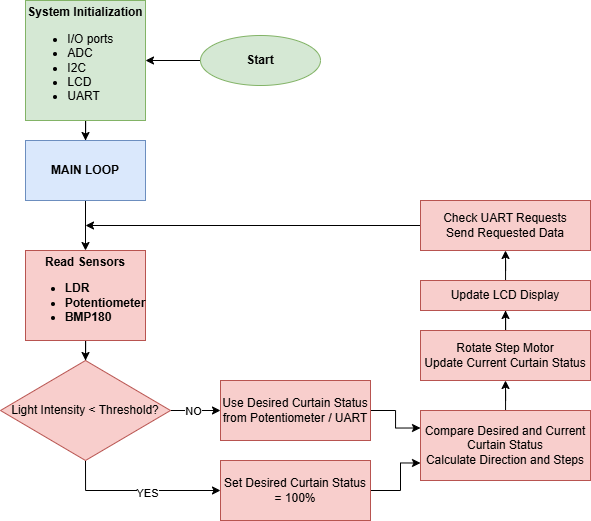

The diagram above was exported from draw.io. Its source (the exported page's mxGraphModel, read from the mxfile embedded in the PNG):
<mxGraphModel dx="1226" dy="736" grid="1" gridSize="10" guides="1" tooltips="1" connect="1" arrows="1" fold="1" page="1" pageScale="1" pageWidth="827" pageHeight="1169" math="0" shadow="0">
  <root>
    <mxCell id="0" />
    <mxCell id="1" parent="0" />
    <mxCell id="_V5G7lSFC8vGuQJhA1X6-3" style="edgeStyle=orthogonalEdgeStyle;rounded=0;orthogonalLoop=1;jettySize=auto;html=1;" edge="1" parent="1" source="_V5G7lSFC8vGuQJhA1X6-1" target="_V5G7lSFC8vGuQJhA1X6-2">
      <mxGeometry relative="1" as="geometry" />
    </mxCell>
    <mxCell id="_V5G7lSFC8vGuQJhA1X6-1" value="&lt;b&gt;Start&lt;/b&gt;" style="ellipse;whiteSpace=wrap;html=1;fillColor=#d5e8d4;strokeColor=#82b366;" vertex="1" parent="1">
      <mxGeometry x="260" y="105" width="120" height="50" as="geometry" />
    </mxCell>
    <mxCell id="_V5G7lSFC8vGuQJhA1X6-6" style="edgeStyle=orthogonalEdgeStyle;rounded=0;orthogonalLoop=1;jettySize=auto;html=1;entryX=0.5;entryY=0;entryDx=0;entryDy=0;" edge="1" parent="1" source="_V5G7lSFC8vGuQJhA1X6-2" target="_V5G7lSFC8vGuQJhA1X6-4">
      <mxGeometry relative="1" as="geometry" />
    </mxCell>
    <mxCell id="_V5G7lSFC8vGuQJhA1X6-2" value="&lt;b&gt;System Initialization&lt;/b&gt;&lt;div&gt;&lt;ul&gt;&lt;li style=&quot;text-align: left;&quot;&gt;I/O ports&amp;nbsp;&lt;/li&gt;&lt;li style=&quot;text-align: left;&quot;&gt;ADC&amp;nbsp;&lt;/li&gt;&lt;li style=&quot;text-align: left;&quot;&gt;I2C&amp;nbsp;&lt;/li&gt;&lt;li style=&quot;text-align: left;&quot;&gt;LCD&amp;nbsp;&lt;/li&gt;&lt;li style=&quot;text-align: left;&quot;&gt;UART&amp;nbsp;&lt;/li&gt;&lt;/ul&gt;&lt;/div&gt;" style="rounded=0;whiteSpace=wrap;html=1;fillColor=#d5e8d4;strokeColor=#82b366;" vertex="1" parent="1">
      <mxGeometry x="85" y="70" width="120" height="120" as="geometry" />
    </mxCell>
    <mxCell id="_V5G7lSFC8vGuQJhA1X6-8" style="edgeStyle=orthogonalEdgeStyle;rounded=0;orthogonalLoop=1;jettySize=auto;html=1;entryX=0.5;entryY=0;entryDx=0;entryDy=0;" edge="1" parent="1" source="_V5G7lSFC8vGuQJhA1X6-4" target="_V5G7lSFC8vGuQJhA1X6-5">
      <mxGeometry relative="1" as="geometry" />
    </mxCell>
    <mxCell id="_V5G7lSFC8vGuQJhA1X6-4" value="&lt;b&gt;MAIN LOOP&lt;/b&gt;" style="rounded=0;whiteSpace=wrap;html=1;fillColor=#dae8fc;strokeColor=#6c8ebf;" vertex="1" parent="1">
      <mxGeometry x="85" y="210" width="120" height="60" as="geometry" />
    </mxCell>
    <mxCell id="_V5G7lSFC8vGuQJhA1X6-10" style="edgeStyle=orthogonalEdgeStyle;rounded=0;orthogonalLoop=1;jettySize=auto;html=1;entryX=0.5;entryY=0;entryDx=0;entryDy=0;" edge="1" parent="1" source="_V5G7lSFC8vGuQJhA1X6-5" target="_V5G7lSFC8vGuQJhA1X6-9">
      <mxGeometry relative="1" as="geometry" />
    </mxCell>
    <mxCell id="_V5G7lSFC8vGuQJhA1X6-5" value="&lt;b&gt;Read Sensors&lt;/b&gt;&lt;div style=&quot;text-align: left;&quot;&gt;&lt;ul&gt;&lt;li&gt;&lt;b&gt;LDR&lt;/b&gt;&lt;/li&gt;&lt;li&gt;&lt;b&gt;Potentiometer&lt;/b&gt;&lt;/li&gt;&lt;li&gt;&lt;b&gt;BMP180&lt;/b&gt;&lt;/li&gt;&lt;/ul&gt;&lt;/div&gt;" style="rounded=0;whiteSpace=wrap;html=1;fillColor=#f8cecc;strokeColor=#b85450;" vertex="1" parent="1">
      <mxGeometry x="85" y="320" width="120" height="90" as="geometry" />
    </mxCell>
    <mxCell id="_V5G7lSFC8vGuQJhA1X6-18" style="edgeStyle=orthogonalEdgeStyle;rounded=0;orthogonalLoop=1;jettySize=auto;html=1;" edge="1" parent="1" source="_V5G7lSFC8vGuQJhA1X6-9" target="_V5G7lSFC8vGuQJhA1X6-12">
      <mxGeometry relative="1" as="geometry" />
    </mxCell>
    <mxCell id="_V5G7lSFC8vGuQJhA1X6-19" value="NO" style="edgeLabel;html=1;align=center;verticalAlign=middle;resizable=0;points=[];" vertex="1" connectable="0" parent="_V5G7lSFC8vGuQJhA1X6-18">
      <mxGeometry x="0.536" relative="1" as="geometry">
        <mxPoint x="-16" as="offset" />
      </mxGeometry>
    </mxCell>
    <mxCell id="_V5G7lSFC8vGuQJhA1X6-32" style="edgeStyle=orthogonalEdgeStyle;rounded=0;orthogonalLoop=1;jettySize=auto;html=1;entryX=0;entryY=0.5;entryDx=0;entryDy=0;exitX=0.5;exitY=1;exitDx=0;exitDy=0;" edge="1" parent="1" source="_V5G7lSFC8vGuQJhA1X6-9" target="_V5G7lSFC8vGuQJhA1X6-11">
      <mxGeometry relative="1" as="geometry">
        <mxPoint x="149.99999999999955" y="530.0000000000001" as="sourcePoint" />
        <mxPoint x="205" y="610" as="targetPoint" />
        <Array as="points">
          <mxPoint x="145" y="560" />
        </Array>
      </mxGeometry>
    </mxCell>
    <mxCell id="_V5G7lSFC8vGuQJhA1X6-33" value="YES" style="edgeLabel;html=1;align=center;verticalAlign=middle;resizable=0;points=[];" vertex="1" connectable="0" parent="_V5G7lSFC8vGuQJhA1X6-32">
      <mxGeometry x="0.1075" y="-2" relative="1" as="geometry">
        <mxPoint as="offset" />
      </mxGeometry>
    </mxCell>
    <mxCell id="_V5G7lSFC8vGuQJhA1X6-9" value="&lt;div&gt;Light Intensity &amp;lt; Threshold?&lt;/div&gt;" style="rhombus;whiteSpace=wrap;html=1;fillColor=#f8cecc;strokeColor=#b85450;" vertex="1" parent="1">
      <mxGeometry x="60" y="430" width="170" height="100" as="geometry" />
    </mxCell>
    <mxCell id="_V5G7lSFC8vGuQJhA1X6-35" style="edgeStyle=orthogonalEdgeStyle;rounded=0;orthogonalLoop=1;jettySize=auto;html=1;entryX=0;entryY=0.75;entryDx=0;entryDy=0;" edge="1" parent="1" source="_V5G7lSFC8vGuQJhA1X6-11" target="_V5G7lSFC8vGuQJhA1X6-20">
      <mxGeometry relative="1" as="geometry">
        <Array as="points">
          <mxPoint x="460" y="560" />
          <mxPoint x="460" y="533" />
        </Array>
      </mxGeometry>
    </mxCell>
    <mxCell id="_V5G7lSFC8vGuQJhA1X6-11" value="&lt;div&gt;Set Desired Curtain Status = 100%&lt;/div&gt;" style="rounded=0;whiteSpace=wrap;html=1;fillColor=#f8cecc;strokeColor=#b85450;" vertex="1" parent="1">
      <mxGeometry x="280" y="530" width="150" height="60" as="geometry" />
    </mxCell>
    <mxCell id="_V5G7lSFC8vGuQJhA1X6-34" style="edgeStyle=orthogonalEdgeStyle;rounded=0;orthogonalLoop=1;jettySize=auto;html=1;entryX=0;entryY=0.25;entryDx=0;entryDy=0;" edge="1" parent="1" source="_V5G7lSFC8vGuQJhA1X6-12" target="_V5G7lSFC8vGuQJhA1X6-20">
      <mxGeometry relative="1" as="geometry" />
    </mxCell>
    <mxCell id="_V5G7lSFC8vGuQJhA1X6-12" value="&lt;div&gt;Use Desired Curtain Status&lt;/div&gt;&lt;div&gt;from Potentiometer / UART&lt;/div&gt;" style="rounded=0;whiteSpace=wrap;html=1;fillColor=#f8cecc;strokeColor=#b85450;" vertex="1" parent="1">
      <mxGeometry x="280" y="450" width="150" height="60" as="geometry" />
    </mxCell>
    <mxCell id="_V5G7lSFC8vGuQJhA1X6-36" style="edgeStyle=orthogonalEdgeStyle;rounded=0;orthogonalLoop=1;jettySize=auto;html=1;entryX=0.5;entryY=1;entryDx=0;entryDy=0;" edge="1" parent="1" source="_V5G7lSFC8vGuQJhA1X6-20" target="_V5G7lSFC8vGuQJhA1X6-26">
      <mxGeometry relative="1" as="geometry" />
    </mxCell>
    <mxCell id="_V5G7lSFC8vGuQJhA1X6-20" value="&lt;div&gt;Compare Desired and Current&lt;/div&gt;&lt;div&gt;Curtain Status&lt;/div&gt;&lt;div&gt;Calculate Direction and Steps&lt;/div&gt;" style="rounded=0;whiteSpace=wrap;html=1;fillColor=#f8cecc;strokeColor=#b85450;" vertex="1" parent="1">
      <mxGeometry x="480" y="480" width="170" height="70" as="geometry" />
    </mxCell>
    <mxCell id="_V5G7lSFC8vGuQJhA1X6-37" style="edgeStyle=orthogonalEdgeStyle;rounded=0;orthogonalLoop=1;jettySize=auto;html=1;entryX=0.5;entryY=1;entryDx=0;entryDy=0;" edge="1" parent="1" source="_V5G7lSFC8vGuQJhA1X6-26" target="_V5G7lSFC8vGuQJhA1X6-28">
      <mxGeometry relative="1" as="geometry" />
    </mxCell>
    <mxCell id="_V5G7lSFC8vGuQJhA1X6-26" value="&lt;div&gt;Rotate Step Motor&lt;/div&gt;&lt;div&gt;Update Current Curtain Status&lt;/div&gt;" style="rounded=0;whiteSpace=wrap;html=1;fillColor=#f8cecc;strokeColor=#b85450;" vertex="1" parent="1">
      <mxGeometry x="480" y="400" width="170" height="50" as="geometry" />
    </mxCell>
    <mxCell id="_V5G7lSFC8vGuQJhA1X6-39" style="edgeStyle=orthogonalEdgeStyle;rounded=0;orthogonalLoop=1;jettySize=auto;html=1;entryX=0.5;entryY=1;entryDx=0;entryDy=0;" edge="1" parent="1" source="_V5G7lSFC8vGuQJhA1X6-28" target="_V5G7lSFC8vGuQJhA1X6-30">
      <mxGeometry relative="1" as="geometry" />
    </mxCell>
    <mxCell id="_V5G7lSFC8vGuQJhA1X6-28" value="&lt;div&gt;Update LCD Display&lt;/div&gt;" style="rounded=0;whiteSpace=wrap;html=1;fillColor=#f8cecc;strokeColor=#b85450;" vertex="1" parent="1">
      <mxGeometry x="480" y="350" width="170" height="30" as="geometry" />
    </mxCell>
    <mxCell id="_V5G7lSFC8vGuQJhA1X6-42" style="edgeStyle=orthogonalEdgeStyle;rounded=0;orthogonalLoop=1;jettySize=auto;html=1;" edge="1" parent="1" source="_V5G7lSFC8vGuQJhA1X6-30">
      <mxGeometry relative="1" as="geometry">
        <mxPoint x="145" y="295" as="targetPoint" />
      </mxGeometry>
    </mxCell>
    <mxCell id="_V5G7lSFC8vGuQJhA1X6-30" value="&lt;div&gt;Check UART Requests&lt;/div&gt;&lt;div&gt;Send Requested Data&lt;/div&gt;" style="rounded=0;whiteSpace=wrap;html=1;fillColor=#f8cecc;strokeColor=#b85450;" vertex="1" parent="1">
      <mxGeometry x="480" y="270" width="170" height="50" as="geometry" />
    </mxCell>
  </root>
</mxGraphModel>